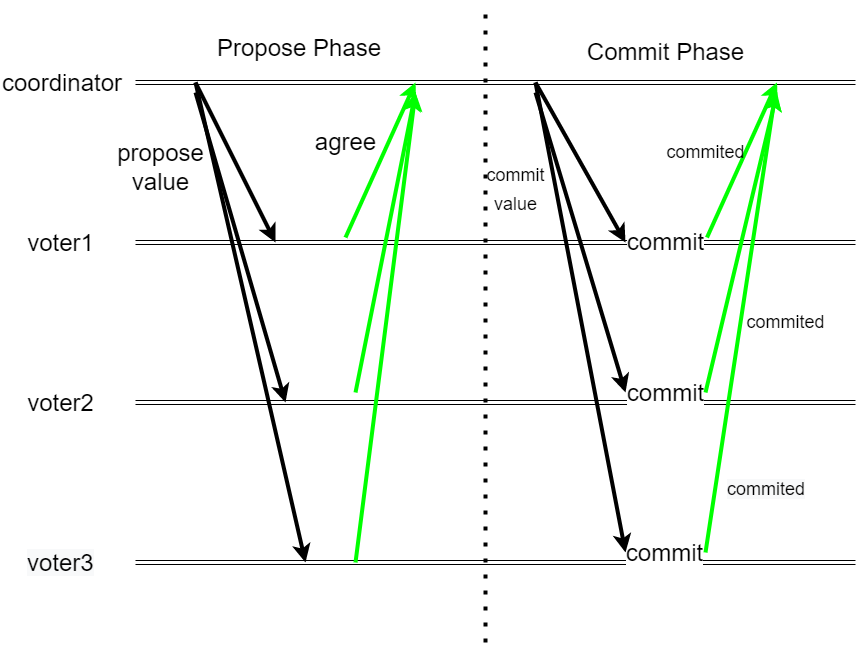

The diagram above was exported from draw.io. Its source (the exported page's mxGraphModel, read from the mxfile embedded in the PNG):
<mxGraphModel dx="1483" dy="781" grid="1" gridSize="10" guides="1" tooltips="1" connect="1" arrows="1" fold="1" page="1" pageScale="1" pageWidth="827" pageHeight="1169" math="0" shadow="0">
  <root>
    <mxCell id="0" />
    <mxCell id="1" parent="0" />
    <mxCell id="TsJehPQPMqrasdVCUuVh-2" value="" style="shape=link;html=1;rounded=0;" edge="1" parent="1">
      <mxGeometry width="100" relative="1" as="geometry">
        <mxPoint x="300" y="420" as="sourcePoint" />
        <mxPoint x="1020" y="420" as="targetPoint" />
      </mxGeometry>
    </mxCell>
    <mxCell id="TsJehPQPMqrasdVCUuVh-3" value="" style="shape=link;html=1;rounded=0;" edge="1" parent="1">
      <mxGeometry width="100" relative="1" as="geometry">
        <mxPoint x="300" y="580" as="sourcePoint" />
        <mxPoint x="1020" y="580" as="targetPoint" />
      </mxGeometry>
    </mxCell>
    <mxCell id="TsJehPQPMqrasdVCUuVh-27" value="commit" style="edgeLabel;html=1;align=center;verticalAlign=middle;resizable=0;points=[];fontSize=24;" vertex="1" connectable="0" parent="TsJehPQPMqrasdVCUuVh-3">
      <mxGeometry x="0.375" y="1" relative="1" as="geometry">
        <mxPoint x="34" as="offset" />
      </mxGeometry>
    </mxCell>
    <mxCell id="TsJehPQPMqrasdVCUuVh-8" value="" style="shape=link;html=1;rounded=0;" edge="1" parent="1">
      <mxGeometry width="100" relative="1" as="geometry">
        <mxPoint x="300" y="740" as="sourcePoint" />
        <mxPoint x="1020" y="740" as="targetPoint" />
      </mxGeometry>
    </mxCell>
    <mxCell id="TsJehPQPMqrasdVCUuVh-28" value="commit" style="edgeLabel;html=1;align=center;verticalAlign=middle;resizable=0;points=[];fontSize=24;" vertex="1" connectable="0" parent="TsJehPQPMqrasdVCUuVh-8">
      <mxGeometry x="0.4504" y="6" relative="1" as="geometry">
        <mxPoint x="7" y="-4" as="offset" />
      </mxGeometry>
    </mxCell>
    <mxCell id="TsJehPQPMqrasdVCUuVh-9" value="" style="shape=link;html=1;rounded=0;" edge="1" parent="1">
      <mxGeometry width="100" relative="1" as="geometry">
        <mxPoint x="300" y="900" as="sourcePoint" />
        <mxPoint x="1020" y="900" as="targetPoint" />
      </mxGeometry>
    </mxCell>
    <mxCell id="TsJehPQPMqrasdVCUuVh-29" value="commit" style="edgeLabel;html=1;align=center;verticalAlign=middle;resizable=0;points=[];fontSize=24;" vertex="1" connectable="0" parent="TsJehPQPMqrasdVCUuVh-9">
      <mxGeometry x="0.4821" y="6" relative="1" as="geometry">
        <mxPoint x="-6" y="-4" as="offset" />
      </mxGeometry>
    </mxCell>
    <mxCell id="TsJehPQPMqrasdVCUuVh-11" value="" style="endArrow=none;dashed=1;html=1;dashPattern=1 3;strokeWidth=4;rounded=0;" edge="1" parent="1">
      <mxGeometry width="50" height="50" relative="1" as="geometry">
        <mxPoint x="650" y="980" as="sourcePoint" />
        <mxPoint x="650" y="340" as="targetPoint" />
      </mxGeometry>
    </mxCell>
    <mxCell id="TsJehPQPMqrasdVCUuVh-12" value="&lt;font style=&quot;font-size: 24px;&quot;&gt;Propose Phase&lt;/font&gt;" style="text;whiteSpace=wrap;html=1;" vertex="1" parent="1">
      <mxGeometry x="380" y="365" width="190" height="50" as="geometry" />
    </mxCell>
    <mxCell id="TsJehPQPMqrasdVCUuVh-13" value="&lt;span style=&quot;text-align: left;&quot;&gt;&lt;font style=&quot;font-size: 24px;&quot;&gt;Commit Phase&lt;/font&gt;&lt;/span&gt;" style="text;html=1;align=center;verticalAlign=middle;resizable=0;points=[];autosize=1;strokeColor=none;fillColor=none;" vertex="1" parent="1">
      <mxGeometry x="740" y="370" width="180" height="40" as="geometry" />
    </mxCell>
    <mxCell id="TsJehPQPMqrasdVCUuVh-14" value="&lt;div&gt;voter1&lt;/div&gt;&lt;div&gt;&lt;br&gt;&lt;/div&gt;" style="text;html=1;align=center;verticalAlign=middle;resizable=0;points=[];autosize=1;strokeColor=none;fillColor=none;fontSize=24;" vertex="1" parent="1">
      <mxGeometry x="180" y="560" width="90" height="70" as="geometry" />
    </mxCell>
    <mxCell id="TsJehPQPMqrasdVCUuVh-15" value="&lt;div&gt;voter2&lt;/div&gt;&lt;div&gt;&lt;br&gt;&lt;/div&gt;&lt;div&gt;&lt;br&gt;&lt;/div&gt;" style="text;html=1;align=center;verticalAlign=middle;resizable=0;points=[];autosize=1;strokeColor=none;fillColor=none;fontSize=24;" vertex="1" parent="1">
      <mxGeometry x="180" y="720" width="90" height="100" as="geometry" />
    </mxCell>
    <mxCell id="TsJehPQPMqrasdVCUuVh-16" value="&lt;span style=&quot;color: rgb(0, 0, 0); font-family: Helvetica; font-size: 24px; font-style: normal; font-variant-ligatures: normal; font-variant-caps: normal; font-weight: 400; letter-spacing: normal; orphans: 2; text-align: center; text-indent: 0px; text-transform: none; widows: 2; word-spacing: 0px; -webkit-text-stroke-width: 0px; background-color: rgb(248, 249, 250); text-decoration-thickness: initial; text-decoration-style: initial; text-decoration-color: initial; float: none; display: inline !important;&quot;&gt;voter3&lt;/span&gt;" style="text;whiteSpace=wrap;html=1;fontSize=24;" vertex="1" parent="1">
      <mxGeometry x="190" y="880" width="100" height="50" as="geometry" />
    </mxCell>
    <mxCell id="TsJehPQPMqrasdVCUuVh-17" value="&lt;div&gt;propose&lt;/div&gt;&lt;div&gt;value&lt;/div&gt;&lt;div&gt;&lt;br&gt;&lt;/div&gt;" style="text;html=1;align=center;verticalAlign=middle;resizable=0;points=[];autosize=1;strokeColor=none;fillColor=none;fontSize=24;" vertex="1" parent="1">
      <mxGeometry x="270" y="470" width="110" height="100" as="geometry" />
    </mxCell>
    <mxCell id="TsJehPQPMqrasdVCUuVh-18" value="" style="endArrow=classic;html=1;rounded=0;strokeWidth=4;fontSize=24;" edge="1" parent="1">
      <mxGeometry width="50" height="50" relative="1" as="geometry">
        <mxPoint x="360" y="420" as="sourcePoint" />
        <mxPoint x="440" y="580" as="targetPoint" />
      </mxGeometry>
    </mxCell>
    <mxCell id="TsJehPQPMqrasdVCUuVh-19" value="" style="endArrow=classic;html=1;rounded=0;strokeWidth=4;fontSize=24;" edge="1" parent="1">
      <mxGeometry width="50" height="50" relative="1" as="geometry">
        <mxPoint x="360" y="430" as="sourcePoint" />
        <mxPoint x="450" y="740" as="targetPoint" />
      </mxGeometry>
    </mxCell>
    <mxCell id="TsJehPQPMqrasdVCUuVh-20" value="" style="endArrow=classic;html=1;rounded=0;strokeWidth=4;fontSize=24;" edge="1" parent="1">
      <mxGeometry width="50" height="50" relative="1" as="geometry">
        <mxPoint x="360" y="420" as="sourcePoint" />
        <mxPoint x="470" y="900" as="targetPoint" />
      </mxGeometry>
    </mxCell>
    <mxCell id="TsJehPQPMqrasdVCUuVh-22" value="" style="endArrow=classic;html=1;rounded=0;strokeWidth=4;fontSize=24;strokeColor=#00FF00;" edge="1" parent="1">
      <mxGeometry width="50" height="50" relative="1" as="geometry">
        <mxPoint x="510" y="575" as="sourcePoint" />
        <mxPoint x="580" y="420" as="targetPoint" />
      </mxGeometry>
    </mxCell>
    <mxCell id="TsJehPQPMqrasdVCUuVh-23" value="" style="endArrow=classic;html=1;rounded=0;strokeWidth=4;fontSize=24;strokeColor=#00FF00;" edge="1" parent="1">
      <mxGeometry width="50" height="50" relative="1" as="geometry">
        <mxPoint x="520" y="730" as="sourcePoint" />
        <mxPoint x="580" y="430" as="targetPoint" />
      </mxGeometry>
    </mxCell>
    <mxCell id="TsJehPQPMqrasdVCUuVh-24" value="" style="endArrow=classic;html=1;rounded=0;strokeWidth=4;fontSize=24;strokeColor=#00FF00;" edge="1" parent="1">
      <mxGeometry width="50" height="50" relative="1" as="geometry">
        <mxPoint x="520" y="900" as="sourcePoint" />
        <mxPoint x="580" y="430" as="targetPoint" />
      </mxGeometry>
    </mxCell>
    <mxCell id="TsJehPQPMqrasdVCUuVh-25" value="agree" style="text;html=1;align=center;verticalAlign=middle;resizable=0;points=[];autosize=1;strokeColor=none;fillColor=none;fontSize=24;" vertex="1" parent="1">
      <mxGeometry x="470" y="460" width="80" height="40" as="geometry" />
    </mxCell>
    <mxCell id="TsJehPQPMqrasdVCUuVh-30" value="" style="endArrow=classic;html=1;rounded=0;strokeWidth=4;fontSize=24;" edge="1" parent="1">
      <mxGeometry width="50" height="50" relative="1" as="geometry">
        <mxPoint x="700" y="420" as="sourcePoint" />
        <mxPoint x="790" y="580" as="targetPoint" />
      </mxGeometry>
    </mxCell>
    <mxCell id="TsJehPQPMqrasdVCUuVh-31" value="" style="endArrow=classic;html=1;rounded=0;strokeWidth=4;fontSize=24;" edge="1" parent="1">
      <mxGeometry width="50" height="50" relative="1" as="geometry">
        <mxPoint x="700" y="430" as="sourcePoint" />
        <mxPoint x="790" y="730" as="targetPoint" />
      </mxGeometry>
    </mxCell>
    <mxCell id="TsJehPQPMqrasdVCUuVh-32" value="" style="endArrow=classic;html=1;rounded=0;strokeWidth=4;fontSize=24;" edge="1" parent="1">
      <mxGeometry width="50" height="50" relative="1" as="geometry">
        <mxPoint x="700" y="420" as="sourcePoint" />
        <mxPoint x="790" y="890" as="targetPoint" />
      </mxGeometry>
    </mxCell>
    <mxCell id="TsJehPQPMqrasdVCUuVh-33" value="&lt;font style=&quot;font-size: 18px;&quot;&gt;commit&lt;br&gt;value&lt;/font&gt;" style="text;html=1;align=center;verticalAlign=middle;resizable=0;points=[];autosize=1;strokeColor=none;fillColor=none;fontSize=24;" vertex="1" parent="1">
      <mxGeometry x="640" y="490" width="80" height="70" as="geometry" />
    </mxCell>
    <mxCell id="TsJehPQPMqrasdVCUuVh-34" value="" style="endArrow=classic;html=1;rounded=0;strokeWidth=4;fontSize=24;strokeColor=#00FF00;" edge="1" parent="1">
      <mxGeometry width="50" height="50" relative="1" as="geometry">
        <mxPoint x="871.5" y="575" as="sourcePoint" />
        <mxPoint x="941.5" y="420" as="targetPoint" />
      </mxGeometry>
    </mxCell>
    <mxCell id="TsJehPQPMqrasdVCUuVh-35" value="" style="endArrow=classic;html=1;rounded=0;strokeWidth=4;fontSize=24;strokeColor=#00FF00;" edge="1" parent="1">
      <mxGeometry width="50" height="50" relative="1" as="geometry">
        <mxPoint x="870" y="730" as="sourcePoint" />
        <mxPoint x="941.5" y="430" as="targetPoint" />
      </mxGeometry>
    </mxCell>
    <mxCell id="TsJehPQPMqrasdVCUuVh-36" value="" style="endArrow=classic;html=1;rounded=0;strokeWidth=4;fontSize=24;strokeColor=#00FF00;" edge="1" parent="1">
      <mxGeometry width="50" height="50" relative="1" as="geometry">
        <mxPoint x="870" y="890" as="sourcePoint" />
        <mxPoint x="940" y="430" as="targetPoint" />
      </mxGeometry>
    </mxCell>
    <mxCell id="TsJehPQPMqrasdVCUuVh-37" value="commited&lt;br&gt;" style="text;html=1;align=center;verticalAlign=middle;resizable=0;points=[];autosize=1;strokeColor=none;fillColor=none;fontSize=18;" vertex="1" parent="1">
      <mxGeometry x="820" y="470" width="100" height="40" as="geometry" />
    </mxCell>
    <mxCell id="TsJehPQPMqrasdVCUuVh-38" value="commited&lt;br&gt;" style="text;html=1;align=center;verticalAlign=middle;resizable=0;points=[];autosize=1;strokeColor=none;fillColor=none;fontSize=18;" vertex="1" parent="1">
      <mxGeometry x="900" y="640" width="100" height="40" as="geometry" />
    </mxCell>
    <mxCell id="TsJehPQPMqrasdVCUuVh-39" value="&lt;span style=&quot;color: rgb(0, 0, 0); font-family: Helvetica; font-size: 18px; font-style: normal; font-variant-ligatures: normal; font-variant-caps: normal; font-weight: 400; letter-spacing: normal; orphans: 2; text-align: center; text-indent: 0px; text-transform: none; widows: 2; word-spacing: 0px; -webkit-text-stroke-width: 0px; background-color: rgb(248, 249, 250); text-decoration-thickness: initial; text-decoration-style: initial; text-decoration-color: initial; float: none; display: inline !important;&quot;&gt;commited&lt;/span&gt;" style="text;whiteSpace=wrap;html=1;fontSize=18;" vertex="1" parent="1">
      <mxGeometry x="890" y="810" width="110" height="50" as="geometry" />
    </mxCell>
    <mxCell id="TsJehPQPMqrasdVCUuVh-41" value="&lt;font style=&quot;font-size: 24px;&quot;&gt;coordinator&lt;/font&gt;" style="text;whiteSpace=wrap;html=1;fontSize=18;" vertex="1" parent="1">
      <mxGeometry x="165" y="400" width="120" height="50" as="geometry" />
    </mxCell>
  </root>
</mxGraphModel>